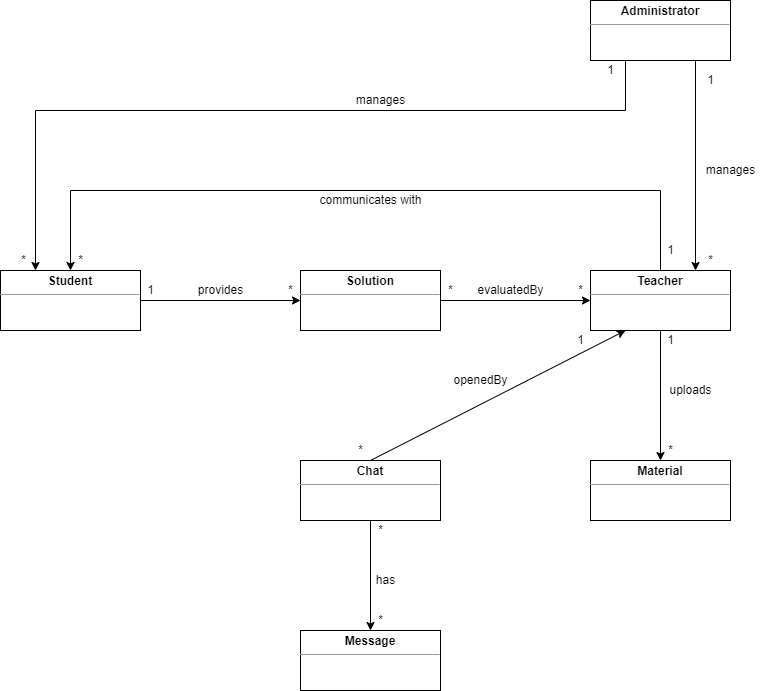

The diagram above was exported from draw.io. Its source (the exported page's mxGraphModel, read from the mxfile embedded in the PNG):
<mxGraphModel dx="1071" dy="1963" grid="1" gridSize="10" guides="1" tooltips="1" connect="1" arrows="1" fold="1" page="1" pageScale="1" pageWidth="827" pageHeight="1169" math="0" shadow="0">
  <root>
    <mxCell id="0" />
    <mxCell id="1" parent="0" />
    <mxCell id="dExmj87ojGA3ei6CysFt-1" value="&lt;p style=&quot;margin: 0px ; margin-top: 4px ; text-align: center&quot;&gt;&lt;b&gt;Administrator&lt;/b&gt;&lt;/p&gt;&lt;hr size=&quot;1&quot;&gt;&lt;div style=&quot;height: 2px&quot;&gt;&lt;/div&gt;" style="verticalAlign=top;align=left;overflow=fill;fontSize=12;fontFamily=Helvetica;html=1;" vertex="1" parent="1">
      <mxGeometry x="790" y="-270" width="140" height="60" as="geometry" />
    </mxCell>
    <mxCell id="dExmj87ojGA3ei6CysFt-2" value="&lt;p style=&quot;margin: 0px ; margin-top: 4px ; text-align: center&quot;&gt;&lt;b&gt;Message&lt;/b&gt;&lt;/p&gt;&lt;hr size=&quot;1&quot;&gt;&lt;div style=&quot;height: 2px&quot;&gt;&lt;/div&gt;" style="verticalAlign=top;align=left;overflow=fill;fontSize=12;fontFamily=Helvetica;html=1;" vertex="1" parent="1">
      <mxGeometry x="500" y="360" width="140" height="60" as="geometry" />
    </mxCell>
    <mxCell id="dExmj87ojGA3ei6CysFt-3" value="&lt;p style=&quot;margin: 0px ; margin-top: 4px ; text-align: center&quot;&gt;&lt;b&gt;Chat&lt;/b&gt;&lt;/p&gt;&lt;hr size=&quot;1&quot;&gt;&lt;div style=&quot;height: 2px&quot;&gt;&lt;/div&gt;" style="verticalAlign=top;align=left;overflow=fill;fontSize=12;fontFamily=Helvetica;html=1;" vertex="1" parent="1">
      <mxGeometry x="500" y="190" width="140" height="60" as="geometry" />
    </mxCell>
    <mxCell id="dExmj87ojGA3ei6CysFt-4" value="&lt;p style=&quot;margin: 0px ; margin-top: 4px ; text-align: center&quot;&gt;&lt;b&gt;Material&lt;/b&gt;&lt;/p&gt;&lt;hr size=&quot;1&quot;&gt;&lt;div style=&quot;height: 2px&quot;&gt;&lt;/div&gt;" style="verticalAlign=top;align=left;overflow=fill;fontSize=12;fontFamily=Helvetica;html=1;" vertex="1" parent="1">
      <mxGeometry x="790" y="190" width="140" height="60" as="geometry" />
    </mxCell>
    <mxCell id="dExmj87ojGA3ei6CysFt-5" value="&lt;p style=&quot;margin: 0px ; margin-top: 4px ; text-align: center&quot;&gt;&lt;b&gt;Teacher&lt;/b&gt;&lt;/p&gt;&lt;hr size=&quot;1&quot;&gt;&lt;div style=&quot;height: 2px&quot;&gt;&lt;/div&gt;" style="verticalAlign=top;align=left;overflow=fill;fontSize=12;fontFamily=Helvetica;html=1;" vertex="1" parent="1">
      <mxGeometry x="790" width="140" height="60" as="geometry" />
    </mxCell>
    <mxCell id="dExmj87ojGA3ei6CysFt-6" value="&lt;p style=&quot;margin: 0px ; margin-top: 4px ; text-align: center&quot;&gt;&lt;b&gt;Solution&lt;/b&gt;&lt;/p&gt;&lt;hr size=&quot;1&quot;&gt;&lt;div style=&quot;height: 2px&quot;&gt;&lt;/div&gt;" style="verticalAlign=top;align=left;overflow=fill;fontSize=12;fontFamily=Helvetica;html=1;" vertex="1" parent="1">
      <mxGeometry x="500" width="140" height="60" as="geometry" />
    </mxCell>
    <mxCell id="dExmj87ojGA3ei6CysFt-7" value="&lt;p style=&quot;margin: 0px ; margin-top: 4px ; text-align: center&quot;&gt;&lt;b&gt;Student&lt;/b&gt;&lt;/p&gt;&lt;hr size=&quot;1&quot;&gt;&lt;div style=&quot;height: 2px&quot;&gt;&lt;/div&gt;" style="verticalAlign=top;align=left;overflow=fill;fontSize=12;fontFamily=Helvetica;html=1;" vertex="1" parent="1">
      <mxGeometry x="200" width="140" height="60" as="geometry" />
    </mxCell>
    <mxCell id="dExmj87ojGA3ei6CysFt-10" value="" style="endArrow=classic;html=1;rounded=0;entryX=0;entryY=0.5;entryDx=0;entryDy=0;exitX=1;exitY=0.5;exitDx=0;exitDy=0;" edge="1" parent="1" source="dExmj87ojGA3ei6CysFt-7" target="dExmj87ojGA3ei6CysFt-6">
      <mxGeometry width="50" height="50" relative="1" as="geometry">
        <mxPoint x="390" y="230" as="sourcePoint" />
        <mxPoint x="440" y="180" as="targetPoint" />
      </mxGeometry>
    </mxCell>
    <mxCell id="dExmj87ojGA3ei6CysFt-11" value="provides" style="text;html=1;align=center;verticalAlign=middle;resizable=0;points=[];autosize=1;strokeColor=none;fillColor=none;" vertex="1" parent="1">
      <mxGeometry x="390" y="10" width="60" height="20" as="geometry" />
    </mxCell>
    <mxCell id="dExmj87ojGA3ei6CysFt-12" value="*" style="text;html=1;align=center;verticalAlign=middle;resizable=0;points=[];autosize=1;strokeColor=none;fillColor=none;" vertex="1" parent="1">
      <mxGeometry x="480" y="10" width="20" height="20" as="geometry" />
    </mxCell>
    <mxCell id="dExmj87ojGA3ei6CysFt-13" value="1" style="text;html=1;align=center;verticalAlign=middle;resizable=0;points=[];autosize=1;strokeColor=none;fillColor=none;" vertex="1" parent="1">
      <mxGeometry x="340" y="10" width="20" height="20" as="geometry" />
    </mxCell>
    <mxCell id="dExmj87ojGA3ei6CysFt-15" value="" style="endArrow=classic;html=1;rounded=0;entryX=0;entryY=0.5;entryDx=0;entryDy=0;exitX=1;exitY=0.5;exitDx=0;exitDy=0;" edge="1" parent="1" source="dExmj87ojGA3ei6CysFt-6" target="dExmj87ojGA3ei6CysFt-5">
      <mxGeometry width="50" height="50" relative="1" as="geometry">
        <mxPoint x="390" y="230" as="sourcePoint" />
        <mxPoint x="440" y="180" as="targetPoint" />
      </mxGeometry>
    </mxCell>
    <mxCell id="dExmj87ojGA3ei6CysFt-16" value="evaluatedBy" style="text;html=1;align=center;verticalAlign=middle;resizable=0;points=[];autosize=1;strokeColor=none;fillColor=none;" vertex="1" parent="1">
      <mxGeometry x="670" y="10" width="80" height="20" as="geometry" />
    </mxCell>
    <mxCell id="dExmj87ojGA3ei6CysFt-17" value="*" style="text;html=1;align=center;verticalAlign=middle;resizable=0;points=[];autosize=1;strokeColor=none;fillColor=none;" vertex="1" parent="1">
      <mxGeometry x="640" y="10" width="20" height="20" as="geometry" />
    </mxCell>
    <mxCell id="dExmj87ojGA3ei6CysFt-18" value="*" style="text;html=1;align=center;verticalAlign=middle;resizable=0;points=[];autosize=1;strokeColor=none;fillColor=none;" vertex="1" parent="1">
      <mxGeometry x="770" y="10" width="20" height="20" as="geometry" />
    </mxCell>
    <mxCell id="dExmj87ojGA3ei6CysFt-19" value="" style="endArrow=classic;html=1;rounded=0;entryX=0.5;entryY=0;entryDx=0;entryDy=0;exitX=0.5;exitY=1;exitDx=0;exitDy=0;" edge="1" parent="1" source="dExmj87ojGA3ei6CysFt-5" target="dExmj87ojGA3ei6CysFt-4">
      <mxGeometry width="50" height="50" relative="1" as="geometry">
        <mxPoint x="390" y="230" as="sourcePoint" />
        <mxPoint x="440" y="180" as="targetPoint" />
      </mxGeometry>
    </mxCell>
    <mxCell id="dExmj87ojGA3ei6CysFt-20" value="uploads" style="text;html=1;align=center;verticalAlign=middle;resizable=0;points=[];autosize=1;strokeColor=none;fillColor=none;" vertex="1" parent="1">
      <mxGeometry x="860" y="110" width="60" height="20" as="geometry" />
    </mxCell>
    <mxCell id="dExmj87ojGA3ei6CysFt-21" value="*" style="text;html=1;align=center;verticalAlign=middle;resizable=0;points=[];autosize=1;strokeColor=none;fillColor=none;" vertex="1" parent="1">
      <mxGeometry x="860" y="170" width="20" height="20" as="geometry" />
    </mxCell>
    <mxCell id="dExmj87ojGA3ei6CysFt-22" value="1" style="text;html=1;align=center;verticalAlign=middle;resizable=0;points=[];autosize=1;strokeColor=none;fillColor=none;" vertex="1" parent="1">
      <mxGeometry x="860" y="60" width="20" height="20" as="geometry" />
    </mxCell>
    <mxCell id="dExmj87ojGA3ei6CysFt-23" value="" style="endArrow=classic;html=1;rounded=0;entryX=0.25;entryY=1;entryDx=0;entryDy=0;exitX=0.5;exitY=0;exitDx=0;exitDy=0;" edge="1" parent="1" source="dExmj87ojGA3ei6CysFt-3" target="dExmj87ojGA3ei6CysFt-5">
      <mxGeometry width="50" height="50" relative="1" as="geometry">
        <mxPoint x="770" y="140" as="sourcePoint" />
        <mxPoint x="580" y="150" as="targetPoint" />
      </mxGeometry>
    </mxCell>
    <mxCell id="dExmj87ojGA3ei6CysFt-24" value="openedBy" style="text;html=1;align=center;verticalAlign=middle;resizable=0;points=[];autosize=1;strokeColor=none;fillColor=none;" vertex="1" parent="1">
      <mxGeometry x="645" y="100" width="70" height="20" as="geometry" />
    </mxCell>
    <mxCell id="dExmj87ojGA3ei6CysFt-25" value="1" style="text;html=1;align=center;verticalAlign=middle;resizable=0;points=[];autosize=1;strokeColor=none;fillColor=none;" vertex="1" parent="1">
      <mxGeometry x="770" y="60" width="20" height="20" as="geometry" />
    </mxCell>
    <mxCell id="dExmj87ojGA3ei6CysFt-26" value="*" style="text;html=1;align=center;verticalAlign=middle;resizable=0;points=[];autosize=1;strokeColor=none;fillColor=none;" vertex="1" parent="1">
      <mxGeometry x="550" y="170" width="20" height="20" as="geometry" />
    </mxCell>
    <mxCell id="dExmj87ojGA3ei6CysFt-27" value="" style="endArrow=classic;html=1;rounded=0;entryX=0.5;entryY=0;entryDx=0;entryDy=0;exitX=0.5;exitY=1;exitDx=0;exitDy=0;" edge="1" parent="1" source="dExmj87ojGA3ei6CysFt-3" target="dExmj87ojGA3ei6CysFt-2">
      <mxGeometry width="50" height="50" relative="1" as="geometry">
        <mxPoint x="390" y="230" as="sourcePoint" />
        <mxPoint x="440" y="180" as="targetPoint" />
      </mxGeometry>
    </mxCell>
    <mxCell id="dExmj87ojGA3ei6CysFt-28" value="has" style="text;html=1;align=center;verticalAlign=middle;resizable=0;points=[];autosize=1;strokeColor=none;fillColor=none;" vertex="1" parent="1">
      <mxGeometry x="570" y="300" width="30" height="20" as="geometry" />
    </mxCell>
    <mxCell id="dExmj87ojGA3ei6CysFt-29" value="*" style="text;html=1;align=center;verticalAlign=middle;resizable=0;points=[];autosize=1;strokeColor=none;fillColor=none;" vertex="1" parent="1">
      <mxGeometry x="570" y="250" width="20" height="20" as="geometry" />
    </mxCell>
    <mxCell id="dExmj87ojGA3ei6CysFt-30" value="*" style="text;html=1;align=center;verticalAlign=middle;resizable=0;points=[];autosize=1;strokeColor=none;fillColor=none;" vertex="1" parent="1">
      <mxGeometry x="570" y="340" width="20" height="20" as="geometry" />
    </mxCell>
    <mxCell id="dExmj87ojGA3ei6CysFt-31" value="" style="endArrow=classic;html=1;rounded=0;exitX=0.5;exitY=0;exitDx=0;exitDy=0;entryX=0.5;entryY=0;entryDx=0;entryDy=0;" edge="1" parent="1" source="dExmj87ojGA3ei6CysFt-5" target="dExmj87ojGA3ei6CysFt-7">
      <mxGeometry width="50" height="50" relative="1" as="geometry">
        <mxPoint x="280" y="-30" as="sourcePoint" />
        <mxPoint x="840" y="-20" as="targetPoint" />
        <Array as="points">
          <mxPoint x="860" y="-80" />
          <mxPoint x="270" y="-80" />
        </Array>
      </mxGeometry>
    </mxCell>
    <mxCell id="dExmj87ojGA3ei6CysFt-32" value="communicates with" style="text;html=1;align=center;verticalAlign=middle;resizable=0;points=[];autosize=1;strokeColor=none;fillColor=none;" vertex="1" parent="1">
      <mxGeometry x="510" y="-80" width="120" height="20" as="geometry" />
    </mxCell>
    <mxCell id="dExmj87ojGA3ei6CysFt-33" value="1" style="text;html=1;align=center;verticalAlign=middle;resizable=0;points=[];autosize=1;strokeColor=none;fillColor=none;" vertex="1" parent="1">
      <mxGeometry x="860" y="-30" width="20" height="20" as="geometry" />
    </mxCell>
    <mxCell id="dExmj87ojGA3ei6CysFt-34" value="*" style="text;html=1;align=center;verticalAlign=middle;resizable=0;points=[];autosize=1;strokeColor=none;fillColor=none;" vertex="1" parent="1">
      <mxGeometry x="270" y="-20" width="20" height="20" as="geometry" />
    </mxCell>
    <mxCell id="dExmj87ojGA3ei6CysFt-40" value="" style="endArrow=classic;html=1;rounded=0;entryX=0.75;entryY=0;entryDx=0;entryDy=0;exitX=0.75;exitY=1;exitDx=0;exitDy=0;" edge="1" parent="1" source="dExmj87ojGA3ei6CysFt-1" target="dExmj87ojGA3ei6CysFt-5">
      <mxGeometry width="50" height="50" relative="1" as="geometry">
        <mxPoint x="500" y="-70" as="sourcePoint" />
        <mxPoint x="550" y="-120" as="targetPoint" />
      </mxGeometry>
    </mxCell>
    <mxCell id="dExmj87ojGA3ei6CysFt-41" value="manages" style="text;html=1;align=center;verticalAlign=middle;resizable=0;points=[];autosize=1;strokeColor=none;fillColor=none;" vertex="1" parent="1">
      <mxGeometry x="900" y="-110" width="60" height="20" as="geometry" />
    </mxCell>
    <mxCell id="dExmj87ojGA3ei6CysFt-42" value="1" style="text;html=1;align=center;verticalAlign=middle;resizable=0;points=[];autosize=1;strokeColor=none;fillColor=none;" vertex="1" parent="1">
      <mxGeometry x="900" y="-200" width="20" height="20" as="geometry" />
    </mxCell>
    <mxCell id="dExmj87ojGA3ei6CysFt-43" value="*" style="text;html=1;align=center;verticalAlign=middle;resizable=0;points=[];autosize=1;strokeColor=none;fillColor=none;" vertex="1" parent="1">
      <mxGeometry x="900" y="-20" width="20" height="20" as="geometry" />
    </mxCell>
    <mxCell id="dExmj87ojGA3ei6CysFt-44" value="" style="endArrow=classic;html=1;rounded=0;entryX=0.25;entryY=0;entryDx=0;entryDy=0;exitX=0.25;exitY=1;exitDx=0;exitDy=0;" edge="1" parent="1" source="dExmj87ojGA3ei6CysFt-1" target="dExmj87ojGA3ei6CysFt-7">
      <mxGeometry width="50" height="50" relative="1" as="geometry">
        <mxPoint x="240" y="-310" as="sourcePoint" />
        <mxPoint x="550" y="-120" as="targetPoint" />
        <Array as="points">
          <mxPoint x="825" y="-160" />
          <mxPoint x="235" y="-160" />
        </Array>
      </mxGeometry>
    </mxCell>
    <mxCell id="dExmj87ojGA3ei6CysFt-45" value="manages" style="text;html=1;align=center;verticalAlign=middle;resizable=0;points=[];autosize=1;strokeColor=none;fillColor=none;" vertex="1" parent="1">
      <mxGeometry x="550" y="-180" width="60" height="20" as="geometry" />
    </mxCell>
    <mxCell id="dExmj87ojGA3ei6CysFt-46" value="1" style="text;html=1;align=center;verticalAlign=middle;resizable=0;points=[];autosize=1;strokeColor=none;fillColor=none;" vertex="1" parent="1">
      <mxGeometry x="800" y="-210" width="20" height="20" as="geometry" />
    </mxCell>
    <mxCell id="dExmj87ojGA3ei6CysFt-47" value="*" style="text;html=1;align=center;verticalAlign=middle;resizable=0;points=[];autosize=1;strokeColor=none;fillColor=none;" vertex="1" parent="1">
      <mxGeometry x="213" y="-20" width="20" height="20" as="geometry" />
    </mxCell>
  </root>
</mxGraphModel>